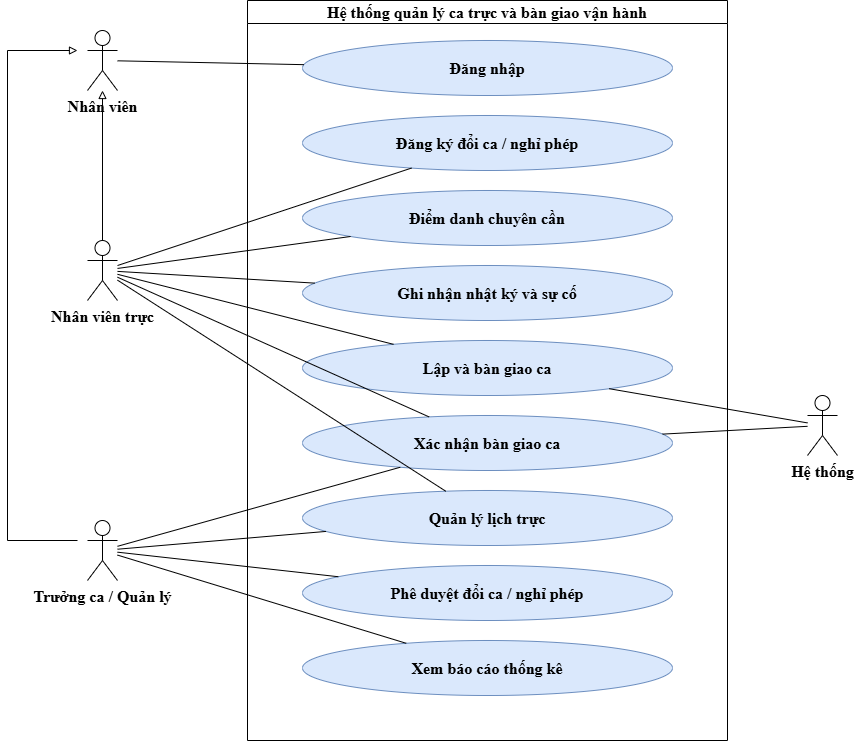

The diagram above was exported from draw.io. Its source (the exported page's mxGraphModel, read from the mxfile embedded in the PNG):
<mxGraphModel dx="1371" dy="808" grid="1" gridSize="10" guides="1" tooltips="1" connect="1" arrows="1" fold="1" page="1" pageScale="1" pageWidth="827" pageHeight="1169" math="0" shadow="0">
  <root>
    <mxCell id="0" />
    <mxCell id="1" parent="0" />
    <mxCell id="system_boundary" parent="1" style="swimlane;whiteSpace=wrap;html=1;fillColor=none;strokeColor=#000000;fontStyle=1;fontSize=16;horizontal=1;collapsible=0;fontFamily=Times New Roman;" value="Hệ thống quản lý ca trực và bàn giao vận hành" vertex="1">
      <mxGeometry height="740" width="480" x="280" y="30" as="geometry" />
    </mxCell>
    <mxCell id="uc_dang_nhap" parent="1" style="ellipse;whiteSpace=wrap;html=1;fillColor=#dae8fc;strokeColor=#6c8ebf;fontSize=16;fontFamily=Times New Roman;fontStyle=1" value="Đăng nhập" vertex="1">
      <mxGeometry height="55" width="370" x="335" y="70" as="geometry" />
    </mxCell>
    <mxCell id="uc_doi_ca" parent="1" style="ellipse;whiteSpace=wrap;html=1;fillColor=#dae8fc;strokeColor=#6c8ebf;fontSize=16;fontFamily=Times New Roman;fontStyle=1" value="Đăng ký đổi ca / nghỉ phép" vertex="1">
      <mxGeometry height="55" width="370" x="335" y="145" as="geometry" />
    </mxCell>
    <mxCell id="uc_diem_danh" parent="1" style="ellipse;whiteSpace=wrap;html=1;fillColor=#dae8fc;strokeColor=#6c8ebf;fontSize=16;fontFamily=Times New Roman;fontStyle=1" value="Điểm danh chuyên cần" vertex="1">
      <mxGeometry height="55" width="370" x="335" y="220" as="geometry" />
    </mxCell>
    <mxCell id="uc_nhat_ky" parent="1" style="ellipse;whiteSpace=wrap;html=1;fillColor=#dae8fc;strokeColor=#6c8ebf;fontSize=16;fontFamily=Times New Roman;fontStyle=1" value="Ghi nhận nhật ký và sự cố" vertex="1">
      <mxGeometry height="55" width="370" x="335" y="295" as="geometry" />
    </mxCell>
    <mxCell id="uc_lap_ban_giao" parent="1" style="ellipse;whiteSpace=wrap;html=1;fillColor=#dae8fc;strokeColor=#6c8ebf;fontSize=16;fontFamily=Times New Roman;fontStyle=1" value="Lập và bàn giao ca" vertex="1">
      <mxGeometry height="55" width="370" x="335" y="370" as="geometry" />
    </mxCell>
    <mxCell id="uc_xac_nhan_ban_giao" parent="1" style="ellipse;whiteSpace=wrap;html=1;fillColor=#dae8fc;strokeColor=#6c8ebf;fontSize=16;fontFamily=Times New Roman;fontStyle=1" value="Xác nhận bàn giao ca" vertex="1">
      <mxGeometry height="55" width="370" x="335" y="445" as="geometry" />
    </mxCell>
    <mxCell id="uc_quan_ly_lich" parent="1" style="ellipse;whiteSpace=wrap;html=1;fillColor=#dae8fc;strokeColor=#6c8ebf;fontSize=16;fontFamily=Times New Roman;fontStyle=1" value="Quản lý lịch trực" vertex="1">
      <mxGeometry height="55" width="370" x="335" y="520" as="geometry" />
    </mxCell>
    <mxCell id="uc_phe_duyet" parent="1" style="ellipse;whiteSpace=wrap;html=1;fillColor=#dae8fc;strokeColor=#6c8ebf;fontSize=16;fontFamily=Times New Roman;fontStyle=1" value="Phê duyệt đổi ca / nghỉ phép" vertex="1">
      <mxGeometry height="55" width="370" x="335" y="595" as="geometry" />
    </mxCell>
    <mxCell id="uc_bao_cao" parent="1" style="ellipse;whiteSpace=wrap;html=1;fillColor=#dae8fc;strokeColor=#6c8ebf;fontSize=16;fontFamily=Times New Roman;fontStyle=1" value="Xem báo cáo thống kê" vertex="1">
      <mxGeometry height="55" width="370" x="335" y="670" as="geometry" />
    </mxCell>
    <mxCell id="actor_nhan_vien" parent="1" style="shape=umlActor;verticalLabelPosition=bottom;verticalAlign=top;html=1;outlineConnect=0;fontFamily=Times New Roman;fontStyle=1;fontSize=16;" value="Nhân viên" vertex="1">
      <mxGeometry height="60" width="30" x="120" y="60" as="geometry" />
    </mxCell>
    <mxCell id="actor_nhan_vien_truc" parent="1" style="shape=umlActor;verticalLabelPosition=bottom;verticalAlign=top;html=1;outlineConnect=0;fontFamily=Times New Roman;fontStyle=1;fontSize=16;" value="Nhân viên trực" vertex="1">
      <mxGeometry height="60" width="30" x="120" y="270" as="geometry" />
    </mxCell>
    <mxCell id="actor_truong_ca" parent="1" style="shape=umlActor;verticalLabelPosition=bottom;verticalAlign=top;html=1;outlineConnect=0;fontFamily=Times New Roman;fontStyle=1;fontSize=16;" value="Trưởng ca / Quản lý" vertex="1">
      <mxGeometry height="60" width="30" x="120" y="550" as="geometry" />
    </mxCell>
    <mxCell id="actor_he_thong" parent="1" style="shape=umlActor;verticalLabelPosition=bottom;verticalAlign=top;html=1;outlineConnect=0;fontFamily=Times New Roman;fontStyle=1;fontSize=16;" value="Hệ thống" vertex="1">
      <mxGeometry height="60" width="30" x="840" y="425" as="geometry" />
    </mxCell>
    <mxCell id="edge_gen_1" edge="1" parent="1" source="actor_nhan_vien_truc" style="endArrow=block;endFill=0;html=1;rounded=0;fontFamily=Times New Roman;fontStyle=1;fontSize=16;" target="actor_nhan_vien" value="">
      <mxGeometry height="50" relative="1" width="50" as="geometry">
        <mxPoint x="140" y="260" as="sourcePoint" />
        <mxPoint x="140" y="140" as="targetPoint" />
      </mxGeometry>
    </mxCell>
    <mxCell id="edge_1" edge="1" parent="1" source="actor_nhan_vien" style="edgeStyle=none;rounded=0;html=1;endArrow=none;fontFamily=Times New Roman;fontStyle=1;fontSize=16;" target="uc_dang_nhap" value="">
      <mxGeometry relative="1" as="geometry" />
    </mxCell>
    <mxCell id="edge_2" edge="1" parent="1" source="actor_nhan_vien_truc" style="edgeStyle=none;rounded=0;html=1;endArrow=none;fontFamily=Times New Roman;fontStyle=1;fontSize=16;" target="uc_doi_ca" value="">
      <mxGeometry relative="1" as="geometry" />
    </mxCell>
    <mxCell id="edge_3" edge="1" parent="1" source="actor_nhan_vien_truc" style="edgeStyle=none;rounded=0;html=1;endArrow=none;fontFamily=Times New Roman;fontStyle=1;fontSize=16;" target="uc_diem_danh" value="">
      <mxGeometry relative="1" as="geometry" />
    </mxCell>
    <mxCell id="edge_4" edge="1" parent="1" source="actor_nhan_vien_truc" style="edgeStyle=none;rounded=0;html=1;endArrow=none;fontFamily=Times New Roman;fontStyle=1;fontSize=16;" target="uc_nhat_ky" value="">
      <mxGeometry relative="1" as="geometry" />
    </mxCell>
    <mxCell id="edge_5" edge="1" parent="1" source="actor_nhan_vien_truc" style="edgeStyle=none;rounded=0;html=1;endArrow=none;fontFamily=Times New Roman;fontStyle=1;fontSize=16;" target="uc_lap_ban_giao" value="">
      <mxGeometry relative="1" as="geometry" />
    </mxCell>
    <mxCell id="edge_6" edge="1" parent="1" source="actor_nhan_vien_truc" style="edgeStyle=none;rounded=0;html=1;endArrow=none;fontFamily=Times New Roman;fontStyle=1;fontSize=16;" target="uc_xac_nhan_ban_giao" value="">
      <mxGeometry relative="1" as="geometry" />
    </mxCell>
    <mxCell id="edge_7" edge="1" parent="1" source="actor_nhan_vien_truc" style="edgeStyle=none;rounded=0;html=1;endArrow=none;fontFamily=Times New Roman;fontStyle=1;fontSize=16;" target="uc_quan_ly_lich" value="">
      <mxGeometry relative="1" as="geometry" />
    </mxCell>
    <mxCell id="edge_8" edge="1" parent="1" source="actor_truong_ca" style="edgeStyle=none;rounded=0;html=1;endArrow=none;fontFamily=Times New Roman;fontStyle=1;fontSize=16;" target="uc_xac_nhan_ban_giao" value="">
      <mxGeometry relative="1" as="geometry" />
    </mxCell>
    <mxCell id="edge_9" edge="1" parent="1" source="actor_truong_ca" style="edgeStyle=none;rounded=0;html=1;endArrow=none;fontFamily=Times New Roman;fontStyle=1;fontSize=16;" target="uc_quan_ly_lich" value="">
      <mxGeometry relative="1" as="geometry" />
    </mxCell>
    <mxCell id="edge_10" edge="1" parent="1" source="actor_truong_ca" style="edgeStyle=none;rounded=0;html=1;endArrow=none;fontFamily=Times New Roman;fontStyle=1;fontSize=16;" target="uc_phe_duyet" value="">
      <mxGeometry relative="1" as="geometry" />
    </mxCell>
    <mxCell id="edge_11" edge="1" parent="1" source="actor_truong_ca" style="edgeStyle=none;rounded=0;html=1;endArrow=none;fontFamily=Times New Roman;fontStyle=1;fontSize=16;" target="uc_bao_cao" value="">
      <mxGeometry relative="1" as="geometry" />
    </mxCell>
    <mxCell id="edge_12" edge="1" parent="1" source="actor_he_thong" style="edgeStyle=none;rounded=0;html=1;endArrow=none;fontFamily=Times New Roman;fontStyle=1;fontSize=16;" target="uc_lap_ban_giao" value="">
      <mxGeometry relative="1" as="geometry" />
    </mxCell>
    <mxCell id="edge_13" edge="1" parent="1" source="actor_he_thong" style="edgeStyle=none;rounded=0;html=1;endArrow=none;fontFamily=Times New Roman;fontStyle=1;fontSize=16;" target="uc_xac_nhan_ban_giao" value="">
      <mxGeometry relative="1" as="geometry" />
    </mxCell>
    <mxCell id="9pwVt40qGvxnBrT8ntfp-1" edge="1" parent="1" style="endArrow=block;endFill=0;html=1;rounded=0;fontFamily=Times New Roman;fontStyle=1;fontSize=16;" value="">
      <mxGeometry height="50" relative="1" width="50" as="geometry">
        <Array as="points">
          <mxPoint x="40" y="570" />
          <mxPoint x="40" y="80" />
        </Array>
        <mxPoint x="110" y="570" as="sourcePoint" />
        <mxPoint x="110" y="80" as="targetPoint" />
      </mxGeometry>
    </mxCell>
  </root>
</mxGraphModel>